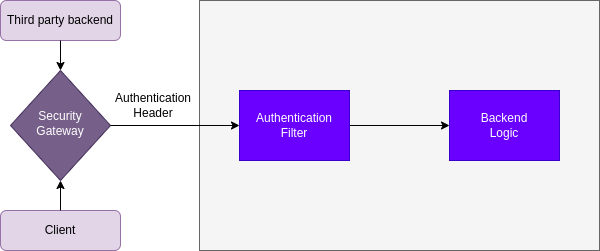

The diagram above was exported from draw.io. Its source (the exported page's mxGraphModel, read from the mxfile embedded in the PNG):
<mxGraphModel dx="1434" dy="713" grid="1" gridSize="10" guides="1" tooltips="1" connect="1" arrows="1" fold="1" page="1" pageScale="1" pageWidth="827" pageHeight="1169" math="0" shadow="0">
  <root>
    <mxCell id="WIyWlLk6GJQsqaUBKTNV-0" />
    <mxCell id="WIyWlLk6GJQsqaUBKTNV-1" parent="WIyWlLk6GJQsqaUBKTNV-0" />
    <mxCell id="WIyWlLk6GJQsqaUBKTNV-3" value="Third party backend" style="rounded=1;whiteSpace=wrap;html=1;fontSize=12;glass=0;strokeWidth=1;shadow=0;fillColor=#e1d5e7;strokeColor=#9673a6;" parent="WIyWlLk6GJQsqaUBKTNV-1" vertex="1">
      <mxGeometry x="41" y="80" width="120" height="40" as="geometry" />
    </mxCell>
    <mxCell id="WIyWlLk6GJQsqaUBKTNV-6" value="Security&lt;br&gt;Gateway" style="rhombus;whiteSpace=wrap;html=1;shadow=0;fontFamily=Helvetica;fontSize=12;align=center;strokeWidth=1;spacing=6;spacingTop=-4;fillColor=#76608a;strokeColor=#432D57;fontColor=#ffffff;" parent="WIyWlLk6GJQsqaUBKTNV-1" vertex="1">
      <mxGeometry x="51" y="150" width="100" height="110" as="geometry" />
    </mxCell>
    <mxCell id="WIyWlLk6GJQsqaUBKTNV-12" value="Client" style="rounded=1;whiteSpace=wrap;html=1;fontSize=12;glass=0;strokeWidth=1;shadow=0;fillColor=#e1d5e7;strokeColor=#9673a6;" parent="WIyWlLk6GJQsqaUBKTNV-1" vertex="1">
      <mxGeometry x="41" y="290" width="120" height="40" as="geometry" />
    </mxCell>
    <mxCell id="819cY68yJ6ze0a_-Sl59-0" value="" style="endArrow=classic;html=1;rounded=0;exitX=0.5;exitY=0;exitDx=0;exitDy=0;" parent="WIyWlLk6GJQsqaUBKTNV-1" source="WIyWlLk6GJQsqaUBKTNV-12" target="WIyWlLk6GJQsqaUBKTNV-6" edge="1">
      <mxGeometry width="50" height="50" relative="1" as="geometry">
        <mxPoint x="271" y="430" as="sourcePoint" />
        <mxPoint x="321" y="380" as="targetPoint" />
      </mxGeometry>
    </mxCell>
    <mxCell id="819cY68yJ6ze0a_-Sl59-1" value="" style="endArrow=classic;html=1;rounded=0;" parent="WIyWlLk6GJQsqaUBKTNV-1" source="WIyWlLk6GJQsqaUBKTNV-3" target="WIyWlLk6GJQsqaUBKTNV-6" edge="1">
      <mxGeometry width="50" height="50" relative="1" as="geometry">
        <mxPoint x="111" y="300" as="sourcePoint" />
        <mxPoint x="111" y="260" as="targetPoint" />
      </mxGeometry>
    </mxCell>
    <mxCell id="819cY68yJ6ze0a_-Sl59-3" value="" style="rounded=0;whiteSpace=wrap;html=1;fontSize=11;fillColor=#f5f5f5;fontColor=#333333;strokeColor=#666666;" parent="WIyWlLk6GJQsqaUBKTNV-1" vertex="1">
      <mxGeometry x="240" y="80" width="400" height="250" as="geometry" />
    </mxCell>
    <mxCell id="0ll9GEkoxhFX9HVHuQXW-0" value="" style="edgeStyle=orthogonalEdgeStyle;rounded=0;orthogonalLoop=1;jettySize=auto;html=1;" edge="1" parent="WIyWlLk6GJQsqaUBKTNV-1" source="819cY68yJ6ze0a_-Sl59-4" target="819cY68yJ6ze0a_-Sl59-6">
      <mxGeometry relative="1" as="geometry" />
    </mxCell>
    <mxCell id="819cY68yJ6ze0a_-Sl59-4" value="&lt;font style=&quot;font-size: 12px;&quot;&gt;Authentication&lt;br style=&quot;font-size: 12px;&quot;&gt;Filter&lt;/font&gt;" style="rounded=0;whiteSpace=wrap;html=1;fontSize=12;fillColor=#6a00ff;strokeColor=#3700CC;fontColor=#ffffff;" parent="WIyWlLk6GJQsqaUBKTNV-1" vertex="1">
      <mxGeometry x="280" y="170" width="110" height="70" as="geometry" />
    </mxCell>
    <mxCell id="819cY68yJ6ze0a_-Sl59-17" value="" style="edgeStyle=orthogonalEdgeStyle;rounded=0;orthogonalLoop=1;jettySize=auto;html=1;fontSize=12;entryX=0;entryY=0.5;entryDx=0;entryDy=0;" parent="WIyWlLk6GJQsqaUBKTNV-1" target="819cY68yJ6ze0a_-Sl59-7" edge="1">
      <mxGeometry relative="1" as="geometry">
        <mxPoint x="495" y="150" as="sourcePoint" />
      </mxGeometry>
    </mxCell>
    <mxCell id="819cY68yJ6ze0a_-Sl59-6" value="Backend&lt;br style=&quot;font-size: 12px;&quot;&gt;Logic" style="rounded=0;whiteSpace=wrap;html=1;fontSize=12;fillColor=#6a00ff;strokeColor=#3700CC;fontColor=#ffffff;" parent="WIyWlLk6GJQsqaUBKTNV-1" vertex="1">
      <mxGeometry x="490" y="170" width="110" height="70" as="geometry" />
    </mxCell>
    <mxCell id="819cY68yJ6ze0a_-Sl59-18" value="" style="edgeStyle=orthogonalEdgeStyle;rounded=0;orthogonalLoop=1;jettySize=auto;html=1;fontSize=12;entryX=0;entryY=0.5;entryDx=0;entryDy=0;" parent="WIyWlLk6GJQsqaUBKTNV-1" target="819cY68yJ6ze0a_-Sl59-9" edge="1">
      <mxGeometry relative="1" as="geometry">
        <mxPoint x="575" y="240" as="sourcePoint" />
      </mxGeometry>
    </mxCell>
    <mxCell id="819cY68yJ6ze0a_-Sl59-10" value="" style="endArrow=classic;html=1;rounded=0;fontSize=12;exitX=1;exitY=0.5;exitDx=0;exitDy=0;entryX=0;entryY=0.5;entryDx=0;entryDy=0;" parent="WIyWlLk6GJQsqaUBKTNV-1" source="WIyWlLk6GJQsqaUBKTNV-6" target="819cY68yJ6ze0a_-Sl59-4" edge="1">
      <mxGeometry width="50" height="50" relative="1" as="geometry">
        <mxPoint x="350" y="370" as="sourcePoint" />
        <mxPoint x="400" y="320" as="targetPoint" />
      </mxGeometry>
    </mxCell>
    <mxCell id="819cY68yJ6ze0a_-Sl59-13" value="Authentication&lt;br&gt;Header" style="text;html=1;strokeColor=none;fillColor=none;align=center;verticalAlign=middle;whiteSpace=wrap;rounded=0;fontSize=12;rotation=0;" parent="WIyWlLk6GJQsqaUBKTNV-1" vertex="1">
      <mxGeometry x="164" y="170" width="60" height="30" as="geometry" />
    </mxCell>
  </root>
</mxGraphModel>